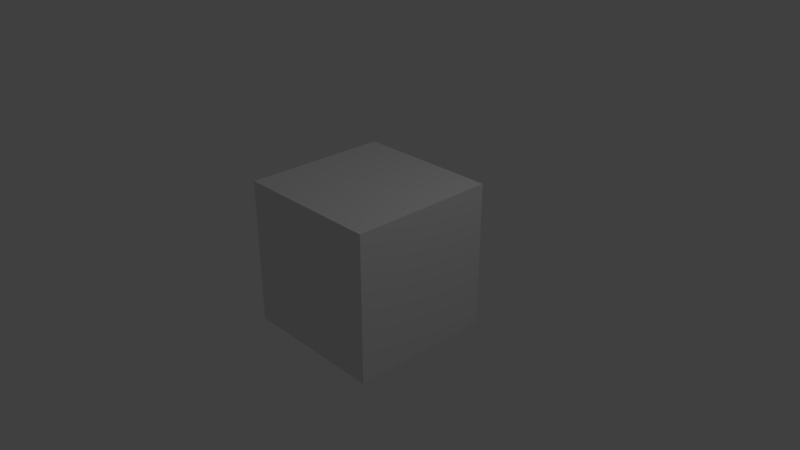 # Source: tween.blend  (saved by Blender 2.79.1; exported with 4.5.12 LTS)
import bpy
from mathutils import Matrix  # noqa: F401  (used for matrix-valued properties, if any)

bpy.ops.wm.read_factory_settings(use_empty=True)
scene = bpy.context.scene
scene.name = 'Scene'

# ---- collections
col_collection_1 = bpy.data.collections.new('Collection 1'); scene.collection.children.link(col_collection_1)

# ---- materials (node trees are filled in below, after node groups)
mat_material = bpy.data.materials.new('Material')
mat_material.alpha_threshold = 0.0
mat_material.roughness = 0.5
mat_material.line_color = (0.0, 0.0, 0.0, 1.0)

# ---- material node trees
mat_material.use_nodes = True; mat_material.node_tree.nodes.clear()
_N = mat_material.node_tree.nodes; _L = mat_material.node_tree.links
n0 = _N.new('ShaderNodeOutputMaterial'); n0.name = 'Material Output'; n0.location = (300, 300)
n1 = _N.new('ShaderNodeBsdfDiffuse'); n1.name = 'Diffuse BSDF'; n1.location = (10, 300)
_L.new(n1.outputs[0], n0.inputs[0])
n0.is_active_output = True

# ---- world
world_world = bpy.data.worlds.new('World'); scene.world = world_world
world_world.use_nodes = True; world_world.node_tree.nodes.clear()
_N = world_world.node_tree.nodes; _L = world_world.node_tree.links
n0 = _N.new('ShaderNodeOutputWorld'); n0.name = 'World Output'; n0.location = (300, 300)
n1 = _N.new('ShaderNodeBackground'); n1.name = 'Background'; n1.location = (10, 300)
n1.inputs[0].default_value = (0.05088, 0.05088, 0.05088, 1.0)
_L.new(n1.outputs[0], n0.inputs[0])
n0.is_active_output = True
world_world.color = (0.05088, 0.05088, 0.05088)
world_world.use_sun_shadow = False
world_world.sun_shadow_jitter_overblur = 0.0
world_world.cycles.sampling_method = 'MANUAL'

# ---- cameras
cam_camera = bpy.data.cameras.new('Camera')
cam_camera.clip_end = 200.0
cam_camera.lens = 35.0
cam_camera.sensor_width = 32.0
cam_camera.sensor_height = 18.0
cam_camera.ortho_scale = 7.314
cam_camera.dof.focus_distance = 0.0

# ---- lights
light_lamp = bpy.data.lights.new('Lamp', 'POINT')
light_lamp.transmission_factor = 0.0
light_lamp.cutoff_distance = 30.0
light_lamp.energy = 100.0
light_lamp.shadow_buffer_clip_start = 1.001
light_lamp.shadow_soft_size = 0.1
light_lamp.shadow_maximum_resolution = 0.006
light_lamp.use_absolute_resolution = True

# ---- meshes
me_cube = bpy.data.meshes.new('Cube')
me_cube.from_pydata([(1.0, 1.0, -1.0), (1.0, -1.0, -1.0), (-1.0, -1.0, -1.0), (-1.0, 1.0, -1.0), (1.0, 1.0, 1.0), (1.0, -1.0, 1.0), (-1.0, -1.0, 1.0), (-1.0, 1.0, 1.0)], [], [(0, 1, 2, 3), (4, 7, 6, 5), (0, 4, 5, 1), (1, 5, 6, 2), (2, 6, 7, 3), (4, 0, 3, 7)])
me_cube.materials.append(mat_material)
me_cube.use_remesh_preserve_volume = False
me_cube.use_remesh_preserve_attributes = False
me_cube.use_mirror_vertex_groups = False
me_cube.update()

# ---- objects
ob_cube = bpy.data.objects.new('Cube', me_cube)
ob_lamp = bpy.data.objects.new('Lamp', light_lamp)
ob_camera = bpy.data.objects.new('Camera', cam_camera)

# ---- transforms, parenting, visibility, modifiers, constraints
ob_cube.location = (0.0, 0.0, 0.0)
ob_cube.lock_rotations_4d = False
ob_cube.empty_display_type = 'ARROWS'
ob_cube.lineart.crease_threshold = 0.0
ob_lamp.location = (4.0, 1.0, 6.0)
ob_lamp.rotation_euler = (0.6503, 0.05522, 1.866)
ob_lamp.lock_rotations_4d = False
ob_lamp.empty_display_type = 'ARROWS'
ob_lamp.color = (0.0, 0.0, 0.0, 0.0)
ob_lamp.lineart.crease_threshold = 0.0
ob_camera.location = (7.481, -6.508, 5.344)
ob_camera.rotation_euler = (1.109, 0.0, 0.8149)
ob_camera.lock_rotations_4d = False
ob_camera.empty_display_type = 'ARROWS'
ob_camera.color = (0.0, 0.0, 0.0, 0.0)
ob_camera.display_type = 'WIRE'
ob_camera.lineart.crease_threshold = 0.0

# ---- collection membership
col_collection_1.objects.link(ob_cube)
col_collection_1.objects.link(ob_lamp)
col_collection_1.objects.link(ob_camera)

# ---- scene / render settings (as saved in the file)
scene.camera = ob_camera
scene.frame_start = 1; scene.frame_end = 250; scene.frame_set(1)
scene.render.engine = 'CYCLES'
scene.render.resolution_percentage = 50
scene.render.fps = 60
scene.render.dither_intensity = 0.0
scene.cycles.use_denoising = False
scene.cycles.samples = 128
scene.cycles.sampling_pattern = 'TABULATED_SOBOL'
scene.cycles.light_sampling_threshold = 0.0
scene.cycles.use_adaptive_sampling = False
scene.cycles.use_light_tree = False
scene.cycles.blur_glossy = 0.0
scene.cycles.sample_clamp_indirect = 0.0
scene.view_settings.view_transform = 'Standard'
bpy.context.view_layer.update()
